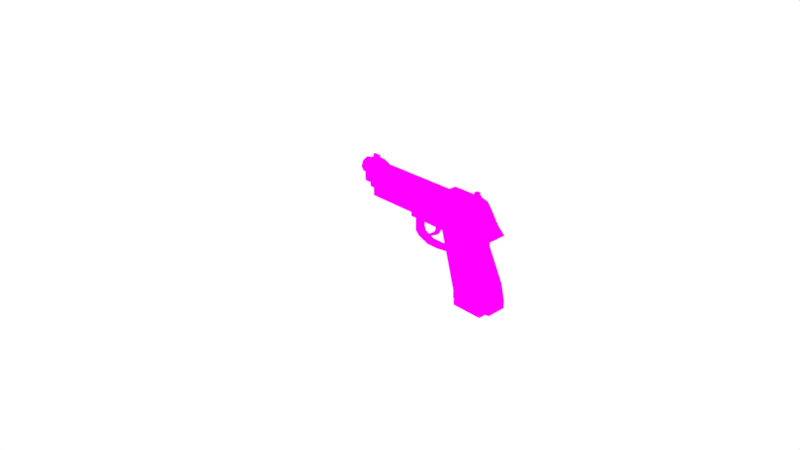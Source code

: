 # Source: Berette92_2.blend  (saved by Blender 2.78.0; exported with 4.5.12 LTS)
import bpy
from mathutils import Matrix  # noqa: F401  (used for matrix-valued properties, if any)

bpy.ops.wm.read_factory_settings(use_empty=True)
scene = bpy.context.scene
scene.name = 'Scene'

# ---- collections
col_collection_1 = bpy.data.collections.new('Collection 1'); scene.collection.children.link(col_collection_1)

# ---- images (referenced by path relative to the original .blend; pixels are not part of the script)
import os
ASSET_DIR = os.environ.get("B2B_ASSET_DIR", "")  # directory of the original .blend (textures are referenced by path, not embedded)
HERE = os.path.dirname(os.path.abspath(__file__))  # packed textures are extracted next to this script under _unpacked/

def load_image(name, relpath, width, height, colorspace="sRGB"):
    """Load a texture the original file referenced (path relative to the .blend, or extracted next to this script)."""
    p = next((c for c in (os.path.join(HERE, relpath), os.path.join(ASSET_DIR, relpath)) if relpath and os.path.exists(c)), "")
    if p:
        img = bpy.data.images.load(p, check_existing=True)
        img.name = name
    else:  # same state as the original file: an image datablock whose file is absent (Cycles renders it pink)
        img = bpy.data.images.new(name, width, height)
        img.source = "FILE"
        img.filepath = "//" + (relpath or name)
    img.colorspace_settings.name = colorspace
    return img
img_beretta92_png = load_image('Beretta92.png', 'Beretta92.png', 1024, 1024, 'sRGB')

# ---- materials (node trees are filled in below, after node groups)
mat_material = bpy.data.materials.new('Material')
mat_material.alpha_threshold = 0.0
mat_material.roughness = 0.5
mat_material.line_color = (0.0, 0.0, 0.0, 1.0)

# ---- material node trees
mat_material.use_nodes = True; mat_material.node_tree.nodes.clear()
_N = mat_material.node_tree.nodes; _L = mat_material.node_tree.links
n0 = _N.new('ShaderNodeOutputMaterial'); n0.name = 'Material Output'; n0.location = (300, 300)
n1 = _N.new('ShaderNodeBsdfDiffuse'); n1.name = 'Diffuse BSDF'; n1.location = (10, 300)
n2 = _N.new('ShaderNodeTexImage'); n2.name = 'Image Texture'; n2.location = (-180, 300)
n2.width = 140
n2.image = img_beretta92_png
n2.interpolation = 'Closest'
_L.new(n1.outputs[0], n0.inputs[0])
_L.new(n2.outputs[0], n1.inputs[0])
n0.is_active_output = True

# ---- world
world_world = bpy.data.worlds.new('World'); scene.world = world_world
world_world.color = (1.0, 1.0, 1.0)
world_world.use_sun_shadow = False
world_world.sun_shadow_jitter_overblur = 0.0
world_world.cycles.sampling_method = 'MANUAL'

# ---- cameras
cam_camera = bpy.data.cameras.new('Camera')
cam_camera.clip_end = 100.0
cam_camera.lens = 35.0
cam_camera.sensor_width = 32.0
cam_camera.sensor_height = 18.0
cam_camera.ortho_scale = 7.314
cam_camera.dof.focus_distance = 0.0

# ---- lights
light_lamp = bpy.data.lights.new('Lamp', 'POINT')
light_lamp.transmission_factor = 0.0
light_lamp.cutoff_distance = 30.0
light_lamp.energy = 100.0
light_lamp.shadow_buffer_clip_start = 1.001
light_lamp.shadow_soft_size = 0.1
light_lamp.shadow_maximum_resolution = 0.006
light_lamp.use_absolute_resolution = True

# ---- meshes
me_cube_004 = bpy.data.meshes.new('Cube.004')
me_cube_004.from_pydata([(-0.005, -0.005, 0.01), (2.887e-08, 0.005, -0.005), (-0.005, 0.005, 0.01), (0.015, -0.005, 0.01), (0.01, -0.005, 0.015), (0.015, 0.005, 0.01), (0.01, 0.005, 0.015), (0.01, 0.005, 4.191e-08), (0.005, 0.005, 0.01), (0.01, -0.005, 4.191e-08), (0.005, -0.005, 0.01), (2.887e-08, -0.005, -0.005), (-0.01, -0.005, 4.936e-08), (-0.005, 0.005, -0.005), (-0.01, 0.005, 4.936e-08), (-0.005, -0.005, -0.005)], [], [(7, 8, 6, 5), (5, 6, 4, 3), (9, 10, 0, 11), (7, 5, 3, 9), (8, 2, 0, 10), (6, 8, 10, 4), (1, 7, 9, 11), (3, 4, 10, 9), (1, 2, 8, 7), (1, 11, 15, 13), (12, 14, 13, 15), (2, 1, 13, 14), (11, 0, 12, 15), (0, 2, 14, 12)])
_uv = me_cube_004.uv_layers.new(name='UVMap')
_uv.uv.foreach_set('vector', [0.4297, 0.075, 0.4272, 0.08, 0.4297, 0.0825, 0.4322, 0.08, 0.5022, 0.08, 0.5022, 0.0825, 0.4972, 0.0825, 0.4972, 0.08, 0.4297, 0.075, 0.4272, 0.08, 0.4222, 0.08, 0.4247, 0.0725, 0.5022, 0.075, 0.5022, 0.08, 0.4972, 0.08, 0.4972, 0.075, 0.4272, 0.5025, 0.4222, 0.5025, 0.4222, 0.4975, 0.4272, 0.4975, 0.4297, 0.5025, 0.4272, 0.5025, 0.4272, 0.4975, 0.4297, 0.4975, 0.4247, 0.5025, 0.4297, 0.5025, 0.4297, 0.4975, 0.4247, 0.4975, 0.4322, 0.08, 0.4297, 0.0825, 0.4272, 0.08, 0.4297, 0.075, 0.4247, 0.0725, 0.4222, 0.08, 0.4272, 0.08, 0.4297, 0.075, 0.4247, 0.5025, 0.4247, 0.4975, 0.4222, 0.4975, 0.4222, 0.5025, 0.4972, 0.075, 0.5022, 0.075, 0.5022, 0.0725, 0.4972, 0.0725, 0.4222, 0.08, 0.4247, 0.0725, 0.4222, 0.0725, 0.4197, 0.075, 0.4247, 0.0725, 0.4222, 0.08, 0.4197, 0.075, 0.4222, 0.0725, 0.4972, 0.08, 0.5022, 0.08, 0.5022, 0.075, 0.4972, 0.075])
me_cube_004.materials.append(mat_material)
me_cube_004.use_remesh_preserve_volume = False
me_cube_004.use_remesh_preserve_attributes = False
me_cube_004.use_mirror_vertex_groups = False
me_cube_004.update()
me_cube_002 = bpy.data.meshes.new('Cube.002')
me_cube_002.from_pydata([(-0.01, -0.01125, -0.06), (-0.01, -0.01125, -0.05), (-0.01, 0.01125, -0.06), (-0.01, 0.01125, -0.05), (0.03, -0.01125, -0.06), (0.03, -0.01125, -0.05), (0.03, 0.01125, -0.06), (0.03, 0.01125, -0.05), (2.235e-08, -0.01, -0.05), (2.235e-08, 0.01, -0.05), (0.005, 0.01, -0.05), (0.03, -0.01, -0.05), (4.843e-08, -0.01, 0.055), (0.03, 0.01, -0.05), (4.843e-08, 0.01, 0.055), (-0.007143, 0.01, 0.045), (-0.01, -0.01, 0.055), (0.02, -0.01, -0.05), (-0.01, 0.01, 0.055), (0.02, 0.01, -0.05), (0.002857, -0.01, 0.045), (0.002857, 0.01, 0.045), (-0.02714, 0.01, 0.045), (-0.02714, -0.01, 0.045), (-0.007143, -0.01, 0.045), (-0.02214, -0.01, 0.045), (-0.02214, 0.01, 0.045), (0.005, -0.01, -0.05), (2.235e-08, 0.005, -0.05), (2.235e-08, -0.005, -0.05), (0.002857, 0.005, 0.045), (0.002857, -0.005, 0.045), (0.03, -0.005, -0.05), (0.03, 0.005, -0.05), (4.843e-08, 0.005, 0.055), (4.843e-08, -0.005, 0.055), (-0.02714, -0.005, 0.045), (-0.02714, 0.005, 0.045), (-0.002143, -0.005, 0.045), (-0.002143, 0.005, 0.045), (0.02, 0.005, -0.05), (0.02, -0.005, -0.05), (0.005, 0.005, -0.05), (0.005, -0.005, -0.05), (-0.02214, -0.005, 0.045), (-0.02214, 0.005, 0.045), (-0.007143, 0.005, 0.045), (-0.007143, -0.005, 0.045), (-0.005, 0.01, 0.055), (0.025, -0.01, -0.05), (0.025, 0.01, -0.05), (-0.002143, 0.01, 0.045), (-0.002143, -0.01, 0.045), (-0.005, -0.01, 0.055), (-0.005, 0.005, 0.055), (-0.005, -0.005, 0.055), (0.025, 0.005, -0.05), (0.025, -0.005, -0.05), (-0.01, -0.005, 0.055), (-0.01, 0.005, 0.055)], [], [(3, 2, 0, 1), (2, 3, 7, 6), (4, 5, 1, 0), (7, 5, 4, 6), (6, 4, 0, 2), (31, 35, 12, 20), (53, 16, 24, 52), (3, 1, 5, 7), (31, 20, 11, 32), (25, 23, 8, 27), (51, 21, 13, 50), (52, 24, 17, 49), (21, 14, 34, 30), (28, 37, 22, 9), (24, 25, 27, 17), (13, 21, 30, 33), (26, 15, 19, 10), (47, 44, 25, 24), (45, 42, 40, 46), (15, 18, 48, 51), (30, 31, 32, 33), (11, 20, 52, 49), (34, 54, 55, 35), (23, 36, 29, 8), (34, 35, 31, 30), (36, 37, 28, 29), (36, 44, 45, 37), (22, 37, 45, 26), (25, 44, 36, 23), (45, 44, 43, 42), (14, 48, 54, 34), (54, 39, 38, 55), (20, 12, 53, 52), (19, 15, 51, 50), (35, 55, 53, 12), (26, 45, 46, 15), (58, 55, 38, 47), (59, 46, 39, 54), (16, 53, 55, 58), (15, 46, 59, 18), (18, 59, 54, 48), (51, 48, 14, 21), (9, 22, 26, 10), (58, 47, 24, 16), (56, 39, 46, 40), (41, 43, 44, 47), (57, 41, 47, 38), (38, 39, 56, 57)])
_uv = me_cube_002.uv_layers.new(name='UVMap')
_uv.uv.foreach_set('vector', [0.5915, 0.8903, 0.5915, 0.8803, 0.569, 0.8803, 0.569, 0.8903, 0.2702, 0.8803, 0.2702, 0.8903, 0.3102, 0.8903, 0.3102, 0.8803, 0.3102, 0.8803, 0.3102, 0.8903, 0.2702, 0.8903, 0.2702, 0.8803, 0.5915, 0.8903, 0.569, 0.8903, 0.569, 0.8803, 0.5915, 0.8803, 0.3102, 0.3516, 0.3102, 0.3291, 0.2702, 0.3291, 0.2702, 0.3516, 0.5752, 0.9853, 0.5752, 0.9953, 0.5702, 0.9953, 0.5702, 0.9853, 0.2752, 0.9953, 0.2702, 0.9953, 0.2731, 0.9853, 0.2781, 0.9853, 0.2702, 0.3516, 0.2702, 0.3291, 0.3102, 0.3291, 0.3102, 0.3516, 0.5752, 0.9853, 0.5702, 0.9853, 0.5702, 0.8903, 0.5752, 0.8903, 0.2581, 0.9853, 0.2531, 0.9853, 0.2802, 0.8903, 0.2852, 0.8903, 0.2781, 0.9853, 0.2831, 0.9853, 0.3102, 0.8903, 0.3052, 0.8903, 0.2781, 0.9853, 0.2731, 0.9853, 0.3002, 0.8903, 0.3052, 0.8903, 0.5902, 0.9853, 0.5902, 0.9953, 0.5852, 0.9953, 0.5852, 0.9853, 0.5852, 0.8903, 0.5852, 0.9853, 0.5902, 0.9853, 0.5902, 0.8903, 0.2731, 0.9853, 0.2581, 0.9853, 0.2852, 0.8903, 0.3002, 0.8903, 0.5902, 0.8903, 0.5902, 0.9853, 0.5852, 0.9853, 0.5852, 0.8903, 0.2581, 0.9853, 0.2731, 0.9853, 0.3002, 0.8903, 0.2852, 0.8903, 0.2731, 0.3353, 0.2581, 0.3353, 0.2581, 0.3303, 0.2731, 0.3303, 0.2581, 0.9853, 0.2852, 0.8903, 0.3002, 0.8903, 0.2731, 0.9853, 0.2731, 0.9853, 0.2702, 0.9953, 0.2752, 0.9953, 0.2781, 0.9853, 0.5852, 0.9853, 0.5752, 0.9853, 0.5752, 0.8903, 0.5852, 0.8903, 0.3102, 0.8903, 0.2831, 0.9853, 0.2781, 0.9853, 0.3052, 0.8903, 0.2802, 0.3453, 0.2752, 0.3453, 0.2752, 0.3353, 0.2802, 0.3353, 0.5702, 0.9853, 0.5752, 0.9853, 0.5752, 0.8903, 0.5702, 0.8903, 0.5852, 0.9953, 0.5752, 0.9953, 0.5752, 0.9853, 0.5852, 0.9853, 0.5752, 0.9853, 0.5852, 0.9853, 0.5852, 0.8903, 0.5752, 0.8903, 0.2531, 0.3353, 0.2581, 0.3353, 0.2581, 0.3453, 0.2531, 0.3453, 0.2531, 0.3503, 0.2531, 0.3453, 0.2581, 0.3453, 0.2581, 0.3503, 0.2581, 0.3303, 0.2581, 0.3353, 0.2531, 0.3353, 0.2531, 0.3303, 0.5852, 0.9853, 0.5752, 0.9853, 0.5752, 0.8903, 0.5852, 0.8903, 0.2802, 0.3503, 0.2752, 0.3503, 0.2752, 0.3453, 0.2802, 0.3453, 0.5852, 0.9953, 0.5852, 0.9853, 0.5752, 0.9853, 0.5752, 0.9953, 0.2831, 0.9853, 0.2802, 0.9953, 0.2752, 0.9953, 0.2781, 0.9853, 0.3002, 0.8903, 0.2731, 0.9853, 0.2781, 0.9853, 0.3052, 0.8903, 0.2802, 0.3353, 0.2752, 0.3353, 0.2752, 0.3303, 0.2802, 0.3303, 0.2581, 0.3503, 0.2581, 0.3453, 0.2731, 0.3453, 0.2731, 0.3503, 0.2702, 0.9953, 0.2752, 0.9953, 0.2781, 0.9853, 0.2731, 0.9853, 0.2702, 0.9953, 0.2731, 0.9853, 0.2781, 0.9853, 0.2752, 0.9953, 0.2702, 0.3303, 0.2752, 0.3303, 0.2752, 0.3353, 0.2702, 0.3353, 0.5902, 0.9853, 0.5852, 0.9853, 0.5852, 0.9953, 0.5902, 0.9953, 0.2702, 0.3503, 0.2702, 0.3453, 0.2752, 0.3453, 0.2752, 0.3503, 0.2781, 0.9853, 0.2752, 0.9953, 0.2802, 0.9953, 0.2831, 0.9853, 0.2802, 0.8903, 0.2531, 0.9853, 0.2581, 0.9853, 0.2852, 0.8903, 0.5752, 0.9953, 0.5752, 0.9853, 0.5702, 0.9853, 0.5702, 0.9953, 0.3052, 0.8903, 0.2781, 0.9853, 0.2731, 0.9853, 0.3002, 0.8903, 0.3002, 0.8903, 0.2852, 0.8903, 0.2581, 0.9853, 0.2731, 0.9853, 0.3052, 0.8903, 0.3002, 0.8903, 0.2731, 0.9853, 0.2781, 0.9853, 0.5752, 0.9853, 0.5852, 0.9853, 0.5852, 0.8903, 0.5752, 0.8903])
me_cube_002.materials.append(mat_material)
me_cube_002.use_remesh_preserve_volume = False
me_cube_002.use_remesh_preserve_attributes = False
me_cube_002.use_mirror_vertex_groups = False
me_cube_002.update()
me_cube_001 = bpy.data.meshes.new('Cube.001')
me_cube_001.from_pydata([(-0.11, 0.0125, -0.01), (-0.11, 0.005, 0.0175), (-0.09, 0.0125, -0.01), (-0.09, -0.0125, -0.01), (-0.095, 0.005, 0.0175), (0.07, 0.0125, 0.005), (-0.11, -0.0125, 0.005), (-0.11, 0.0125, 0.005), (-0.09, 0.0125, 0.005), (1.024e-07, 0.0125, 0.005), (-0.1075, -0.0025, 0.0175), (-0.1075, -0.00125, 0.0225), (-0.1075, 0.0025, 0.0175), (-0.1075, 0.00125, 0.0225), (-0.0975, -0.0025, 0.0175), (-0.0975, -0.00125, 0.0225), (-0.0975, 0.0025, 0.0175), (-0.0975, 0.00125, 0.0225), (0.0575, 0.0075, 0.02), (0.0575, -0.0075, 0.02), (0.0525, 0.0075, 0.02), (0.0525, -0.0075, 0.02), (0.02, 0.0125, 0.005), (0.06, 0.005, 0.01), (1.024e-07, 0.0125, -0.01), (0.06, -0.005, 0.01), (0.06, -0.005, -0.01), (0.06, 0.005, -0.01), (1.304e-08, -0.0125, -0.01), (0.07, -0.005, 0.005), (0.06, -0.005, 0.0175), (0.06, -0.0125, -0.01), (0.07, 0.005, 0.005), (0.06, 0.005, 0.0175), (0.06, 0.0125, -0.01), (0.06, 0.0125, 0.005), (0.02, -0.0125, -0.01), (0.08, 0.0125, -0.01), (0.02, 0.0125, -0.01), (0.08, 0.005, -0.01), (0.08, -0.005, -0.01), (0.02, -0.0075, -0.01), (0.04, -0.0075, 0.01), (0.02, 0.0075, -0.01), (0.04, 0.0075, 0.01), (-0.11, -0.0125, 0.01), (-0.11, 0.0125, 0.01), (-0.095, 0.0125, 0.01), (0.02, -0.0075, 0.0175), (0.06, 0.0075, 0.0175), (0.02, 0.0075, 0.0175), (0.02, 0.0125, 0.0125), (0.06, 0.0125, 0.0125), (0.012, -0.0125, 0.0125), (0.012, 0.0125, 0.0125), (0.064, 0.0125, 0.0125), (0.0575, 0.0025, 0.02), (0.0575, -0.0025, 0.02), (0.0525, -0.0025, 0.02), (0.0525, 0.0025, 0.02), (0.0575, 0.0075, 0.0225), (0.0575, -0.0075, 0.0225), (0.0525, 0.0075, 0.0225), (0.0525, -0.0075, 0.0225), (0.0575, 0.0025, 0.0225), (0.0575, -0.0025, 0.0225), (0.0525, -0.0025, 0.0225), (0.0525, 0.0025, 0.0225), (0.064, -0.005, 0.0125), (0.064, 0.005, 0.0125), (0.05, 0.0075, 0.0175), (0.05, -0.0075, 0.0175), (0.05, -0.0025, 0.0175), (0.05, 0.0025, 0.0175), (0.06, 0.0075, 0.0175), (0.06, -0.0075, 0.0175), (0.06, 0.0025, 0.0175), (0.06, -0.0025, 0.0175), (-0.1075, -0.00125, 0.02), (-0.1075, 0.00125, 0.02), (-0.0975, 0.00125, 0.02), (-0.0975, -0.00125, 0.02), (-0.11, -0.0125, -0.01), (0.06, -0.0125, 0.0125), (-0.11, -0.005, 0.0175), (-0.09, -0.0125, -0.01), (-0.095, -0.005, 0.0175), (0.07, -0.0125, 0.005), (-0.09, -0.0125, 0.005), (1.304e-08, -0.0125, 0.005), (0.02, -0.0125, 0.005), (0.08, -0.0125, -0.01), (1.304e-08, -0.0125, -0.01), (0.06, -0.0125, -0.01), (0.02, -0.0125, -0.01), (0.06, -0.0125, 0.005), (-0.095, -0.0125, 0.01), (0.02, -0.0125, 0.0125), (0.06, -0.0075, 0.0175), (0.064, -0.0125, 0.0125)], [], [(26, 40, 91, 31), (7, 0, 82, 6), (8, 2, 0, 7), (9, 24, 2, 8), (55, 52, 49), (1, 84, 86, 4), (47, 8, 7, 46), (46, 7, 6, 45), (40, 29, 87, 91), (54, 50, 51), (9, 54, 51, 22), (22, 38, 24, 9), (78, 11, 13, 79), (79, 13, 17, 80), (80, 17, 15, 81), (81, 15, 11, 78), (17, 13, 11, 15), (70, 20, 18, 74), (75, 19, 21, 71), (56, 57, 77, 76), (35, 34, 38, 22), (50, 49, 52, 51), (52, 35, 22, 51), (28, 24, 38, 36), (47, 4, 86, 96), (27, 23, 44, 43), (89, 9, 8, 88), (3, 82, 0, 2), (27, 43, 38, 34), (39, 32, 23, 27), (55, 5, 35, 52), (5, 37, 34, 35), (28, 3, 2, 24), (23, 69, 68, 25), (37, 5, 32, 39), (26, 25, 29, 40), (34, 37, 39, 27), (26, 31, 36, 41), (42, 41, 43, 44), (25, 26, 41, 42), (23, 25, 42, 44), (8, 47, 96, 88), (1, 46, 45, 84), (4, 47, 46, 1), (54, 53, 48, 50), (54, 9, 89, 53), (48, 98, 30), (50, 33, 49), (50, 48, 30, 33), (59, 20, 70, 73), (21, 58, 72, 71), (56, 59, 58, 57), (57, 19, 75, 77), (18, 56, 76, 74), (58, 59, 73, 72), (59, 56, 64, 67), (20, 59, 67, 62), (58, 21, 63, 66), (19, 57, 65, 61), (56, 18, 60, 64), (57, 58, 66, 65), (21, 19, 61, 63), (18, 20, 62, 60), (61, 65, 66, 63), (60, 62, 67, 64), (5, 55, 69, 32), (29, 68, 99, 87), (29, 25, 68), (99, 68, 30, 98), (55, 49, 33, 69), (30, 68, 69, 33), (32, 69, 23), (14, 81, 78, 10), (16, 80, 81, 14), (12, 79, 80, 16), (10, 78, 79, 12), (96, 86, 84, 45), (92, 89, 88, 85), (85, 88, 6, 82), (94, 90, 89, 92), (97, 83, 98, 48), (93, 95, 90, 94), (91, 87, 95, 93), (98, 83, 99), (99, 83, 95, 87), (88, 96, 45, 6), (95, 83, 97, 90), (48, 53, 97), (89, 90, 97, 53)])
_uv = me_cube_001.uv_layers.new(name='UVMap')
_uv.uv.foreach_set('vector', [-0.01562, 0.695, 0.004375, 0.695, 0.004375, 0.6875, -0.01562, 0.6875, 0.7369, -0.095, 0.7369, -0.11, 0.7119, -0.11, 0.7119, -0.095, -0.1656, -0.095, -0.1656, -0.11, -0.1856, -0.11, -0.1856, -0.095, -0.07562, -0.095, -0.07562, -0.11, -0.1656, -0.11, -0.1656, -0.095, -0.01162, 0.7125, -0.01562, 0.7125, -0.01562, 0.7075, -0.1856, 0.705, -0.1856, 0.695, -0.1706, 0.695, -0.1706, 0.705, -0.1706, -0.09, -0.1656, -0.095, -0.1856, -0.095, -0.1856, -0.09, 0.7369, -0.09, 0.7369, -0.095, 0.7119, -0.095, 0.7119, -0.09, 0.7194, -0.11, 0.7194, -0.095, 0.7119, -0.095, 0.7119, -0.11, -0.06362, 0.7125, -0.05562, 0.7075, -0.05562, 0.7125, -0.07562, -0.095, -0.06362, -0.0875, -0.05562, -0.0875, -0.05562, -0.095, -0.05562, -0.095, -0.05562, -0.11, -0.07562, -0.11, -0.07562, -0.095, 0.7231, -0.08, 0.7231, -0.0775, 0.7256, -0.0775, 0.7256, -0.08, -0.1831, -0.08, -0.1831, -0.0775, -0.1731, -0.0775, -0.1731, -0.08, 0.7256, -0.08, 0.7256, -0.0775, 0.7231, -0.0775, 0.7231, -0.08, -0.1731, -0.08, -0.1731, -0.0775, -0.1831, -0.0775, -0.1831, -0.08, -0.1731, 0.7013, -0.1831, 0.7013, -0.1831, 0.6987, -0.1731, 0.6987, -0.02563, -0.0825, -0.02312, -0.08, -0.01812, -0.08, -0.01563, -0.0825, -0.01563, -0.0825, -0.01812, -0.08, -0.02312, -0.08, -0.02563, -0.0825, 0.7269, -0.08, 0.7219, -0.08, 0.7219, -0.0825, 0.7269, -0.0825, -0.01562, -0.095, -0.01562, -0.11, -0.05562, -0.11, -0.05562, -0.095, -0.05562, 0.7075, -0.01562, 0.7075, -0.01562, 0.7125, -0.05562, 0.7125, -0.01562, -0.0875, -0.01562, -0.095, -0.05562, -0.095, -0.05562, -0.0875, -0.07563, 0.6875, -0.07562, 0.7125, -0.05562, 0.7125, -0.05562, 0.6875, 0.7369, -0.09, 0.7294, -0.0825, 0.7194, -0.0825, 0.7119, -0.09, -0.01562, -0.11, -0.01562, -0.09, -0.03562, -0.09, -0.05562, -0.11, -0.07563, 0.6875, -0.07562, 0.7125, -0.1656, 0.7125, -0.1656, 0.6875, -0.1656, 0.6875, -0.1856, 0.6875, -0.1856, 0.7125, -0.1656, 0.7125, -0.01562, 0.705, -0.05562, 0.7075, -0.05562, 0.7125, -0.01562, 0.7125, 0.004375, -0.11, -0.005625, -0.095, -0.01562, -0.09, -0.01562, -0.11, -0.01162, -0.0875, -0.005625, -0.095, -0.01562, -0.095, -0.01562, -0.0875, -0.005625, -0.095, 0.004375, -0.11, -0.01562, -0.11, -0.01562, -0.095, -0.07563, 0.6875, -0.1656, 0.6875, -0.1656, 0.7125, -0.07562, 0.7125, -0.01562, 0.705, -0.01163, 0.705, -0.01163, 0.695, -0.01562, 0.695, 0.7369, -0.11, 0.7369, -0.095, 0.7294, -0.095, 0.7294, -0.11, -0.01562, -0.11, -0.01562, -0.09, -0.005625, -0.095, 0.004375, -0.11, -0.01562, 0.7125, 0.004375, 0.7125, 0.004375, 0.705, -0.01562, 0.705, -0.01562, 0.695, -0.01562, 0.6875, -0.05562, 0.6875, -0.05562, 0.6925, 0.7169, -0.09, 0.7169, -0.11, 0.7319, -0.11, 0.7319, -0.09, -0.01562, -0.09, -0.01562, -0.11, -0.05562, -0.11, -0.03562, -0.09, -0.01562, 0.705, -0.01562, 0.695, -0.03562, 0.6925, -0.03562, 0.7075, -0.1656, 0.7125, -0.1706, 0.7125, -0.1706, 0.6875, -0.1656, 0.6875, 0.7294, -0.0825, 0.7369, -0.09, 0.7119, -0.09, 0.7194, -0.0825, -0.1706, 0.705, -0.1706, 0.7125, -0.1856, 0.7125, -0.1856, 0.705, -0.06362, 0.7125, -0.06363, 0.6875, -0.05563, 0.6925, -0.05562, 0.7075, -0.06362, 0.7125, -0.07562, 0.7125, -0.07563, 0.6875, -0.06363, 0.6875, -0.05563, 0.6925, -0.01563, 0.6925, -0.01562, 0.695, -0.05562, 0.7075, -0.01562, 0.705, -0.01562, 0.7075, -0.05562, 0.7075, -0.05563, 0.6925, -0.01562, 0.695, -0.01562, 0.705, 0.7269, -0.08, 0.7319, -0.08, 0.7319, -0.0825, 0.7269, -0.0825, 0.7169, -0.08, 0.7219, -0.08, 0.7219, -0.0825, 0.7169, -0.0825, -0.01812, 0.7025, -0.02312, 0.7025, -0.02312, 0.6975, -0.01812, 0.6975, 0.7219, -0.08, 0.7169, -0.08, 0.7169, -0.0825, 0.7219, -0.0825, 0.7319, -0.08, 0.7269, -0.08, 0.7269, -0.0825, 0.7319, -0.0825, 0.7219, -0.08, 0.7269, -0.08, 0.7269, -0.0825, 0.7219, -0.0825, -0.02312, -0.08, -0.01812, -0.08, -0.01812, -0.0775, -0.02312, -0.0775, 0.7319, -0.08, 0.7269, -0.08, 0.7269, -0.0775, 0.7319, -0.0775, 0.7219, -0.08, 0.7169, -0.08, 0.7169, -0.0775, 0.7219, -0.0775, 0.7169, -0.08, 0.7219, -0.08, 0.7219, -0.0775, 0.7169, -0.0775, 0.7269, -0.08, 0.7319, -0.08, 0.7319, -0.0775, 0.7269, -0.0775, -0.01812, -0.08, -0.02312, -0.08, -0.02312, -0.0775, -0.01812, -0.0775, -0.02312, -0.08, -0.01812, -0.08, -0.01812, -0.0775, -0.02312, -0.0775, -0.01812, -0.08, -0.02312, -0.08, -0.02312, -0.0775, -0.01812, -0.0775, -0.01812, 0.6925, -0.01812, 0.6975, -0.02312, 0.6975, -0.02312, 0.6925, -0.01812, 0.7075, -0.02312, 0.7075, -0.02312, 0.7025, -0.01812, 0.7025, 0.7369, -0.095, 0.7369, -0.0875, 0.7294, -0.0875, 0.7294, -0.095, 0.7194, -0.095, 0.7194, -0.0875, 0.7119, -0.0875, 0.7119, -0.095, -0.005625, -0.095, -0.01562, -0.09, -0.01163, -0.0875, 0.7119, -0.0875, 0.7194, -0.0875, 0.7194, -0.0825, 0.7169, -0.0825, 0.7369, -0.0875, 0.7319, -0.0825, 0.7294, -0.0825, 0.7294, -0.0875, 0.7194, -0.0825, 0.7194, -0.0875, 0.7294, -0.0875, 0.7294, -0.0825, -0.005625, -0.095, -0.01163, -0.0875, -0.01562, -0.09, -0.1731, -0.0825, -0.1731, -0.08, -0.1831, -0.08, -0.1831, -0.0825, 0.7269, -0.0825, 0.7256, -0.08, 0.7231, -0.08, 0.7219, -0.0825, -0.1831, -0.0825, -0.1831, -0.08, -0.1731, -0.08, -0.1731, -0.0825, 0.7219, -0.0825, 0.7231, -0.08, 0.7256, -0.08, 0.7269, -0.0825, 0.02937, 0.4125, 0.02937, 0.42, 0.01438, 0.42, 0.01438, 0.4125, 0.1244, 0.39, 0.1244, 0.405, 0.03438, 0.405, 0.03438, 0.39, 0.03438, 0.39, 0.03438, 0.405, 0.01438, 0.405, 0.01438, 0.39, 0.1444, 0.39, 0.1444, 0.405, 0.1244, 0.405, 0.1244, 0.39, 0.1444, 0.4125, 0.1844, 0.4125, 0.1844, 0.4175, 0.1444, 0.4175, 0.1844, 0.39, 0.1844, 0.405, 0.1444, 0.405, 0.1444, 0.39, 0.2044, 0.39, 0.1944, 0.405, 0.1844, 0.405, 0.1844, 0.39, 0.1844, 0.4175, 0.1844, 0.4125, 0.1884, 0.4125, 0.1884, 0.4125, 0.1844, 0.4125, 0.1844, 0.405, 0.1944, 0.405, 0.03438, 0.405, 0.02937, 0.41, 0.01438, 0.41, 0.01438, 0.405, 0.1844, 0.405, 0.1844, 0.4125, 0.1444, 0.4125, 0.1444, 0.405, 0.1444, 0.4175, 0.1364, 0.4125, 0.1444, 0.4125, 0.1244, 0.405, 0.1444, 0.405, 0.1444, 0.4125, 0.1364, 0.4125])
me_cube_001.materials.append(mat_material)
me_cube_001.use_remesh_preserve_volume = False
me_cube_001.use_remesh_preserve_attributes = False
me_cube_001.use_mirror_vertex_groups = False
me_cube_001.update()
me_cube = bpy.data.meshes.new('Cube')
me_cube.from_pydata([(0.05, -0.00125, -0.095), (0.05, -0.00125, -0.09), (0.05, 0.00125, -0.095), (0.05, 0.00125, -0.09), (0.06, -0.00125, -0.095), (0.06, -0.00125, -0.09), (0.06, 0.00125, -0.095), (0.06, 0.00125, -0.09), (-0.125, -0.0125, -0.005), (-0.125, 0.0125, -0.005), (-0.06, -0.005, -0.031), (-0.06, -0.005, -0.01), (-0.06, 0.005, -0.031), (-0.06, 0.005, -0.01), (-0.055, -0.005, -0.026), (-0.045, -0.005, -0.01), (-0.055, 0.005, -0.026), (-0.045, 0.005, -0.01), (-0.06, -0.0125, -0.005), (-0.06, 0.0125, -0.005), (-0.01, -0.0125, -0.01), (-0.06, -0.0125, -0.01), (-0.06, 0.0125, -0.01), (-0.06, -0.005, -0.015), (-0.06, 0.005, -0.015), (-0.055, 0.005, -0.015), (-0.055, -0.005, -0.015), (-0.055, -0.005, -0.036), (-0.055, 0.005, -0.036), (-0.053, -0.005, -0.032), (-0.053, 0.005, -0.032), (-0.01, -0.005, -0.04), (-0.01, 0.005, -0.04), (-0.012, -0.005, -0.035), (-0.012, 0.005, -0.035), (3.446e-08, -0.005, -0.04), (3.446e-08, 0.005, -0.04), (-0.005, -0.005, -0.025), (-0.005, 0.005, -0.025), (-0.04, -0.005, -0.042), (-0.04, -0.005, -0.038), (-0.04, 0.005, -0.038), (-0.04, 0.005, -0.042), (-0.025, -0.005, -0.042), (-0.025, 0.005, -0.038), (-0.025, -0.005, -0.038), (-0.025, 0.005, -0.042), (-0.033, -0.0025, -0.025), (-0.033, 0.0025, -0.025), (-0.029, 0.0025, -0.027), (-0.029, -0.0025, -0.027), (-0.041, -0.0025, -0.033), (-0.041, 0.0025, -0.033), (-0.041, -0.0025, -0.03), (-0.041, 0.0025, -0.03), (-0.02, -0.0025, -0.01), (-0.02, 0.0025, -0.01), (-0.03, -0.0025, -0.01), (-0.03, 0.0025, -0.01), (-0.03, -0.0025, -0.015), (-0.03, 0.0025, -0.015), (-0.025, 0.0025, -0.015), (-0.025, -0.0025, -0.015), (-0.03, 0.0025, -0.02), (-0.03, -0.0025, -0.02), (-0.025, 0.0025, -0.02), (-0.025, -0.0025, -0.02), (-0.125, -0.0125, 0.01), (-0.125, 0.0125, 0.01), (-0.06, 0.0125, 0.01), (-0.06, -0.0125, 0.01), (-0.14, -0.003536, 0.006036), (0.01, -0.003536, 0.006036), (-0.14, -8.382e-09, 0.0075), (0.01, -1.211e-08, 0.0075), (-0.14, 0.003536, 0.006036), (0.01, 0.003536, 0.006036), (-0.14, 0.005, 0.0025), (0.01, 0.005, 0.0025), (0.01, -0.005, 0.0025), (-0.14, -0.005, 0.0025), (0.01, -0.003536, -0.001036), (-0.14, -0.003536, -0.001036), (0.01, -8.382e-09, -0.0025), (-0.14, -4.657e-09, -0.0025), (0.01, 0.003536, -0.001036), (-0.14, 0.003536, -0.001036), (0.06, 0.0125, 2.701e-08), (0.06, -0.0125, 2.701e-08), (-0.01, 0.0125, 0.01), (0.04, 0.0125, -0.01), (0.04, -0.0125, -0.01), (0.065, 0.0125, -0.08), (0.065, -0.0125, -0.08), (0.01, 0.0125, -0.08), (0.01, -0.0125, -0.08), (0.03091, 0.015, -0.01), (0.05, 0.0125, 0.01), (-0.01, -0.0125, 0.01), (0.065, 0.0125, -0.09), (0.065, -0.0125, -0.09), (0.01, 0.0125, -0.09), (0.01, -0.0125, -0.09), (0.05, -0.0125, 0.01), (0.06, -0.0125, -0.06), (0.06, 0.0125, -0.06), (0.04, -0.0125, -0.02), (0.04, 0.0125, -0.02), (-0.01, 0.0125, -0.01), (-0.000909, 0.015, -0.01), (0.055, 0.015, -0.08), (0.02, 0.015, -0.08), (0.03091, -0.015, -0.01), (-0.0009091, -0.015, -0.01), (0.055, -0.015, -0.08), (0.02, -0.015, -0.08), (0.055, 0.015, -0.09), (0.02, 0.015, -0.09), (0.055, -0.015, -0.09), (0.02, -0.015, -0.09), (3.446e-08, -0.0125, 2.701e-08), (0.035, -0.0125, 2.701e-08), (0.01909, -0.015, -0.07636), (0.05091, -0.015, -0.06364), (0.05091, 0.015, -0.06364), (0.01909, 0.015, -0.07636), (0.03091, 0.015, -0.01818), (-0.000909, 0.015, -0.01182), (-0.0009091, -0.015, -0.01182), (0.03091, -0.015, -0.01818), (0.045, -0.0125, 2.701e-08), (-0.01, -0.0125, 2.701e-08), (7.916e-08, 0.015, 2.701e-08), (0.035, 0.015, 2.701e-08), (0.035, -0.015, 2.701e-08), (3.446e-08, -0.015, 2.701e-08), (4.936e-08, -0.0125, 0.01), (9.406e-08, 0.0125, 0.01), (0.035, -0.0125, 0.01), (0.035, 0.0125, 0.01), (3.446e-08, 0.0125, 2.701e-08), (0.035, 0.0125, 2.701e-08), (0.045, 0.0125, 2.701e-08), (-0.01, 0.0125, 2.701e-08), (0.025, -0.005, 0.03), (0.025, 0.005, 0.03), (0.025, -0.005, 0.01), (0.025, 0.005, 0.01), (0.02, 0.01, 0.025), (-0.15, 0.01, 0.025), (0.02, 0.007071, 0.03207), (-0.15, 0.007071, 0.03207), (0.02, -1.583e-08, 0.035), (-0.15, -1.211e-08, 0.035), (0.02, -0.007071, 0.03207), (-0.15, -0.007071, 0.03207), (0.02, -0.01, 0.025), (-0.15, -0.01, 0.025), (0.02, -0.007071, 0.01793), (-0.15, -0.007071, 0.01793), (0.02, -1.211e-08, 0.015), (-0.15, -8.382e-09, 0.015), (0.02, 0.007071, 0.01793), (-0.15, 0.007071, 0.01793)], [], [(2, 3, 7, 6), (6, 7, 5, 4), (4, 5, 1, 0), (2, 6, 4, 0), (19, 18, 8, 9), (69, 19, 9, 68), (23, 11, 13, 24), (24, 13, 17, 25), (25, 17, 15, 26), (26, 15, 11, 23), (14, 10, 27, 29), (108, 20, 21, 22), (18, 19, 22, 21), (14, 26, 23, 10), (16, 25, 26, 14), (12, 24, 25, 16), (10, 23, 24, 12), (45, 43, 31, 33), (12, 16, 30, 28), (10, 12, 28, 27), (16, 14, 29, 30), (32, 34, 38, 36), (46, 44, 34, 32), (44, 45, 33, 34), (43, 46, 32, 31), (34, 33, 37, 38), (31, 32, 36, 35), (33, 31, 35, 37), (27, 28, 42, 39), (30, 29, 40, 41), (28, 30, 41, 42), (29, 27, 39, 40), (39, 42, 46, 43), (41, 40, 45, 44), (42, 41, 44, 46), (40, 39, 43, 45), (65, 49, 48, 63), (55, 62, 61, 56), (57, 59, 62, 55), (58, 60, 59, 57), (62, 66, 65, 61), (49, 52, 54, 48), (56, 61, 60, 58), (50, 51, 52, 49), (52, 51, 53, 54), (66, 50, 49, 65), (47, 53, 51, 50), (63, 48, 47, 64), (64, 47, 50, 66), (60, 63, 64, 59), (59, 64, 66, 62), (48, 54, 53, 47), (61, 65, 63, 60), (8, 67, 68, 9), (18, 70, 67, 8), (68, 67, 70, 69), (72, 71, 80, 79), (78, 77, 75, 76), (74, 73, 71, 72), (79, 80, 82, 81), (76, 75, 73, 74), (81, 82, 84, 83), (75, 77, 86, 84, 82, 80, 71, 73), (83, 84, 86, 85), (85, 86, 77, 78), (130, 134, 112, 91), (103, 130, 91, 88), (87, 97, 103, 88), (88, 91, 90, 87), (95, 94, 101, 102), (105, 104, 93, 92), (90, 91, 106, 107), (90, 142, 97, 87), (143, 132, 109, 108), (92, 93, 100, 99), (117, 119, 102, 101), (93, 114, 118, 100), (94, 111, 117, 101), (131, 135, 120), (107, 106, 104, 105), (20, 108, 94, 95), (106, 129, 123, 104), (126, 107, 105, 124), (123, 114, 93, 104), (110, 124, 105, 92), (108, 109, 127), (96, 90, 107, 126), (112, 113, 128, 129), (94, 125, 111), (109, 96, 126, 127), (95, 115, 122), (111, 125, 124, 110), (108, 127, 125, 94), (122, 115, 114, 123), (128, 20, 95, 122), (127, 126, 124, 125), (135, 134, 121, 120), (129, 128, 122, 123), (110, 92, 99, 116), (136, 137, 89, 98), (115, 95, 102, 119), (111, 110, 116, 117), (99, 100, 118, 116), (114, 115, 119, 118), (133, 142, 90, 96), (116, 118, 119, 117), (135, 131, 20, 113), (132, 133, 96, 109), (113, 20, 128), (134, 135, 113, 112), (91, 112, 129, 106), (121, 134, 130), (138, 139, 137, 136), (131, 120, 136, 98), (103, 97, 139, 138), (103, 138, 121, 130), (120, 121, 138, 136), (143, 89, 137, 140), (139, 141, 140, 137), (97, 142, 141, 139), (142, 133, 141), (133, 132, 140, 141), (140, 132, 143), (146, 147, 145, 144), (20, 131, 18, 21), (19, 143, 108, 22), (69, 89, 143, 19), (18, 131, 98, 70), (70, 98, 89, 69), (148, 149, 151, 150), (150, 151, 153, 152), (152, 153, 155, 154), (154, 155, 157, 156), (156, 157, 159, 158), (158, 159, 161, 160), (151, 149, 163, 161, 159, 157, 155, 153), (160, 161, 163, 162), (162, 163, 149, 148)])
_uv = me_cube.uv_layers.new(name='UVMap')
_uv.uv.foreach_set('vector', [0.21, 1.405, 0.21, 1.41, 0.22, 1.41, 0.22, 1.405, 0.6613, 1.405, 0.6613, 1.41, 0.6587, 1.41, 0.6587, 1.405, 0.22, 1.405, 0.22, 1.41, 0.21, 1.41, 0.21, 1.405, 0.21, 0.5013, 0.22, 0.5013, 0.22, 0.4987, 0.21, 0.4987, 0.415, 0.74, 0.415, 0.76, 0.35, 0.76, 0.35, 0.74, 0.505, 0.71, 0.505, 0.695, 0.57, 0.695, 0.57, 0.71, 0.465, 0.725, 0.465, 0.73, 0.475, 0.73, 0.475, 0.725, 0.36, 0.725, 0.36, 0.73, 0.375, 0.73, 0.365, 0.725, 0.09839, 0.2964, 0.1084, 0.2964, 0.1084, 0.2864, 0.09839, 0.2864, 0.365, 0.725, 0.375, 0.73, 0.36, 0.73, 0.36, 0.725, 0.365, 0.714, 0.36, 0.709, 0.365, 0.704, 0.367, 0.708, 0.475, 0.74, 0.475, 0.76, 0.425, 0.76, 0.425, 0.74, 0.42, 0.76, 0.42, 0.74, 0.425, 0.74, 0.425, 0.76, 0.365, 0.714, 0.365, 0.725, 0.36, 0.725, 0.36, 0.709, 0.1101, 0.329, 0.1101, 0.34, 0.1001, 0.34, 0.1001, 0.329, 0.36, 0.709, 0.36, 0.725, 0.365, 0.725, 0.365, 0.714, 0.465, 0.709, 0.465, 0.725, 0.475, 0.725, 0.475, 0.709, 0.395, 0.702, 0.395, 0.698, 0.41, 0.7, 0.408, 0.705, 0.36, 0.709, 0.365, 0.714, 0.367, 0.708, 0.365, 0.704, 0.36, 0.565, 0.36, 0.575, 0.365, 0.575, 0.365, 0.565, 0.1101, 0.329, 0.1001, 0.329, 0.1001, 0.323, 0.1101, 0.323, 0.41, 0.7, 0.408, 0.705, 0.415, 0.715, 0.42, 0.7, 0.395, 0.698, 0.395, 0.702, 0.408, 0.705, 0.41, 0.7, 0.1284, 0.2964, 0.1284, 0.2864, 0.1414, 0.2864, 0.1414, 0.2964, 0.395, 0.565, 0.395, 0.575, 0.41, 0.575, 0.41, 0.565, 0.1101, 0.313, 0.1001, 0.313, 0.1001, 0.323, 0.1101, 0.323, 0.41, 0.565, 0.41, 0.575, 0.42, 0.575, 0.42, 0.565, 0.408, 0.705, 0.41, 0.7, 0.42, 0.7, 0.415, 0.715, 0.365, 0.565, 0.365, 0.575, 0.38, 0.575, 0.38, 0.565, 0.1004, 0.2964, 0.1004, 0.2864, 0.1134, 0.2864, 0.1134, 0.2964, 0.365, 0.704, 0.367, 0.708, 0.38, 0.702, 0.38, 0.698, 0.367, 0.708, 0.365, 0.704, 0.38, 0.698, 0.38, 0.702, 0.38, 0.565, 0.38, 0.575, 0.395, 0.575, 0.395, 0.565, 0.1134, 0.2964, 0.1134, 0.2864, 0.1284, 0.2864, 0.1284, 0.2964, 0.38, 0.698, 0.38, 0.702, 0.395, 0.702, 0.395, 0.698, 0.38, 0.702, 0.38, 0.698, 0.395, 0.698, 0.395, 0.702, 0.135, 1.48, 0.131, 1.473, 0.127, 1.475, 0.13, 1.48, 0.6575, 1.49, 0.6575, 1.485, 0.6625, 1.485, 0.6625, 1.49, 0.13, 1.49, 0.13, 1.485, 0.135, 1.485, 0.14, 1.49, 0.6625, 1.49, 0.6625, 1.485, 0.6575, 1.485, 0.6575, 1.49, 0.6575, 1.485, 0.6575, 1.48, 0.6625, 1.48, 0.6625, 1.485, 0.131, 1.473, 0.119, 1.467, 0.119, 1.47, 0.127, 1.475, 0.14, 1.49, 0.135, 1.485, 0.13, 1.485, 0.13, 1.49, 0.131, 0.4975, 0.119, 0.4975, 0.119, 0.5025, 0.131, 0.5025, 0.6625, 1.467, 0.6575, 1.467, 0.6575, 1.47, 0.6625, 1.47, 0.6575, 1.48, 0.6575, 1.473, 0.6625, 1.473, 0.6625, 1.48, 0.127, 1.475, 0.119, 1.47, 0.119, 1.467, 0.131, 1.473, 0.6625, 1.48, 0.6625, 1.475, 0.6575, 1.475, 0.6575, 1.48, 0.13, 1.48, 0.127, 1.475, 0.131, 1.473, 0.135, 1.48, 0.6625, 1.485, 0.6625, 1.48, 0.6575, 1.48, 0.6575, 1.485, 0.13, 1.485, 0.13, 1.48, 0.135, 1.48, 0.135, 1.485, 0.127, 0.5025, 0.119, 0.5025, 0.119, 0.4975, 0.127, 0.4975, 0.135, 1.485, 0.135, 1.48, 0.13, 1.48, 0.13, 1.485, 0.345, 0.76, 0.33, 0.76, 0.33, 0.74, 0.345, 0.74, 0.205, 0.695, 0.205, 0.71, 0.14, 0.71, 0.14, 0.695, 0.33, 0.74, 0.33, 0.76, 0.265, 0.76, 0.265, 0.74, 0.25, 0.27, 0.1, 0.27, 0.1, 0.26, 0.25, 0.26, 0.25, 0.3, 0.1, 0.3, 0.1, 0.29, 0.25, 0.29, 0.25, 0.28, 0.1, 0.28, 0.1, 0.27, 0.25, 0.27, 0.25, 0.26, 0.1, 0.26, 0.1, 0.25, 0.25, 0.25, 0.25, 0.29, 0.1, 0.29, 0.1, 0.28, 0.25, 0.28, 0.25, 0.25, 0.1, 0.25, 0.1, 0.24, 0.25, 0.24, 0.08854, 0.3185, 0.09, 0.315, 0.08854, 0.3115, 0.085, 0.31, 0.08146, 0.3115, 0.08, 0.315, 0.08146, 0.3185, 0.085, 0.32, 0.25, 0.32, 0.1, 0.32, 0.1, 0.31, 0.25, 0.31, 0.25, 0.31, 0.1, 0.31, 0.1, 0.3, 0.25, 0.3, 0.31, 0.7, 0.3, 0.7, 0.2959, 0.69, 0.305, 0.69, 0.315, 0.71, 0.31, 0.7, 0.305, 0.69, 0.325, 0.7, 0.1346, 0.1967, 0.1246, 0.1967, 0.1246, 0.1717, 0.1346, 0.1717, 0.1346, 0.1717, 0.1146, 0.1717, 0.1146, 0.1967, 0.1346, 0.1967, 0.55, 0.76, 0.55, 0.74, 0.56, 0.74, 0.56, 0.76, 0.3677, 0.64, 0.3427, 0.64, 0.3427, 0.62, 0.3677, 0.62, 0.3677, 0.69, 0.3427, 0.69, 0.3427, 0.68, 0.3677, 0.68, 0.405, 0.69, 0.4, 0.7, 0.395, 0.71, 0.385, 0.7, 0.455, 0.7, 0.445, 0.7, 0.4459, 0.69, 0.455, 0.69, 0.3677, 0.62, 0.3427, 0.62, 0.3427, 0.61, 0.3677, 0.61, 0.18, 0.515, 0.18, 0.485, 0.17, 0.4875, 0.17, 0.5125, 0.33, 0.62, 0.32, 0.62, 0.32, 0.61, 0.33, 0.61, 0.435, 0.62, 0.425, 0.62, 0.425, 0.61, 0.435, 0.61, 0.25, 0.73, 0.26, 0.72, 0.26, 0.73, 0.3677, 0.68, 0.3427, 0.68, 0.3427, 0.64, 0.3677, 0.64, 0.48, 0.76, 0.48, 0.74, 0.55, 0.74, 0.55, 0.76, 0.305, 0.68, 0.2959, 0.6818, 0.3159, 0.6364, 0.325, 0.64, 0.4141, 0.6818, 0.405, 0.68, 0.385, 0.64, 0.3941, 0.6364, 0.3159, 0.6364, 0.32, 0.62, 0.33, 0.62, 0.325, 0.64, 0.39, 0.62, 0.3941, 0.6364, 0.385, 0.64, 0.38, 0.62, 0.455, 0.69, 0.4459, 0.69, 0.4459, 0.6882, 0.4141, 0.69, 0.405, 0.69, 0.405, 0.68, 0.4141, 0.6818, 0.2959, 0.69, 0.2641, 0.69, 0.2641, 0.6882, 0.2959, 0.6818, 0.435, 0.62, 0.4259, 0.6236, 0.425, 0.62, 0.4459, 0.69, 0.4141, 0.69, 0.4141, 0.6818, 0.4459, 0.6882, 0.275, 0.62, 0.285, 0.62, 0.2841, 0.6236, 0.425, 0.62, 0.4259, 0.6236, 0.3941, 0.6364, 0.39, 0.62, 0.455, 0.69, 0.4459, 0.6882, 0.4259, 0.6236, 0.435, 0.62, 0.2841, 0.6236, 0.285, 0.62, 0.32, 0.62, 0.3159, 0.6364, 0.2641, 0.6882, 0.255, 0.69, 0.275, 0.62, 0.2841, 0.6236, 0.4459, 0.6882, 0.4141, 0.6818, 0.3941, 0.6364, 0.4259, 0.6236, 0.26, 0.72, 0.3, 0.72, 0.3, 0.73, 0.26, 0.73, 0.2959, 0.6818, 0.2641, 0.6882, 0.2841, 0.6236, 0.3159, 0.6364, 0.39, 0.62, 0.38, 0.62, 0.38, 0.61, 0.39, 0.61, 0.205, 0.76, 0.205, 0.74, 0.215, 0.74, 0.215, 0.76, 0.285, 0.62, 0.275, 0.62, 0.275, 0.61, 0.285, 0.61, 0.425, 0.62, 0.39, 0.62, 0.39, 0.61, 0.425, 0.61, 0.225, 0.5125, 0.225, 0.4875, 0.215, 0.485, 0.215, 0.515, 0.32, 0.62, 0.285, 0.62, 0.285, 0.61, 0.32, 0.61, 0.41, 0.7, 0.4, 0.7, 0.405, 0.69, 0.4141, 0.69, 0.215, 0.515, 0.215, 0.485, 0.18, 0.485, 0.18, 0.515, 0.265, 0.7, 0.255, 0.7, 0.255, 0.69, 0.2641, 0.69, 0.445, 0.7, 0.41, 0.7, 0.4141, 0.69, 0.4459, 0.69, 0.2641, 0.69, 0.255, 0.69, 0.2641, 0.6882, 0.3, 0.7, 0.265, 0.7, 0.2641, 0.69, 0.2959, 0.69, 0.305, 0.69, 0.2959, 0.69, 0.2959, 0.6818, 0.305, 0.68, 0.3, 0.73, 0.3, 0.72, 0.31, 0.73, 0.17, 0.76, 0.17, 0.74, 0.205, 0.74, 0.205, 0.76, 0.255, 0.7, 0.265, 0.7, 0.265, 0.71, 0.255, 0.71, 0.155, 0.76, 0.155, 0.74, 0.17, 0.74, 0.17, 0.76, 0.315, 0.71, 0.3, 0.71, 0.3, 0.7, 0.31, 0.7, 0.265, 0.7, 0.3, 0.7, 0.3, 0.71, 0.265, 0.71, 0.455, 0.7, 0.455, 0.71, 0.445, 0.71, 0.445, 0.7, 0.41, 0.71, 0.41, 0.7, 0.445, 0.7, 0.445, 0.71, 0.395, 0.71, 0.4, 0.7, 0.41, 0.7, 0.41, 0.71, 0.46, 0.73, 0.45, 0.72, 0.45, 0.73, 0.45, 0.72, 0.41, 0.72, 0.41, 0.73, 0.45, 0.73, 0.41, 0.73, 0.41, 0.72, 0.4, 0.73, 0.655, -0.49, 0.665, -0.49, 0.665, -0.47, 0.655, -0.47, 0.255, 0.69, 0.255, 0.7, 0.205, 0.695, 0.205, 0.69, 0.505, 0.695, 0.455, 0.7, 0.455, 0.69, 0.505, 0.69, 0.505, 0.71, 0.455, 0.71, 0.455, 0.7, 0.505, 0.695, 0.205, 0.695, 0.255, 0.7, 0.255, 0.71, 0.205, 0.71, 0.265, 0.76, 0.215, 0.76, 0.215, 0.74, 0.265, 0.74, 0.26, 0.37, 0.09, 0.37, 0.09, 0.37, 0.26, 0.37, 0.26, 0.37, 0.09, 0.37, 0.09, 0.36, 0.26, 0.36, 0.26, 0.36, 0.09, 0.36, 0.09, 0.35, 0.26, 0.35, 0.26, 0.35, 0.09, 0.35, 0.09, 0.34, 0.26, 0.34, 0.26, 0.34, 0.09, 0.34, 0.09, 0.34, 0.26, 0.34, 0.26, 0.34, 0.09, 0.34, 0.09, 0.33, 0.26, 0.33, 0.08207, 0.3921, 0.085, 0.385, 0.08207, 0.3779, 0.075, 0.375, 0.06793, 0.3779, 0.065, 0.385, 0.06793, 0.3921, 0.075, 0.395, 0.26, 0.39, 0.09, 0.39, 0.09, 0.38, 0.26, 0.38, 0.26, 0.38, 0.09, 0.38, 0.09, 0.37, 0.26, 0.37])
me_cube.materials.append(mat_material)
me_cube.use_remesh_preserve_volume = False
me_cube.use_remesh_preserve_attributes = False
me_cube.use_mirror_vertex_groups = False
me_cube.update()

# ---- objects
ob_hammer = bpy.data.objects.new('Hammer', me_cube_004)
ob_magazine = bpy.data.objects.new('Magazine', me_cube_002)
ob_slide = bpy.data.objects.new('Slide', me_cube_001)
ob_frame = bpy.data.objects.new('Frame', me_cube)
ob_lamp = bpy.data.objects.new('Lamp', light_lamp)
ob_camera = bpy.data.objects.new('Camera', cam_camera)

# ---- transforms, parenting, visibility, modifiers, constraints
ob_hammer.location = (0.035, 0.0, 0.015)
ob_hammer.scale = (1.0, 1.0, 1.0)
ob_hammer.lock_rotations_4d = False
ob_hammer.empty_display_type = 'ARROWS'
ob_hammer.lineart.crease_threshold = 0.0
ob_magazine.location = (0.02, 0.0, -0.04)
ob_magazine.scale = (1.0, 1.0, 1.0)
ob_magazine.lock_rotations_4d = False
ob_magazine.empty_display_type = 'ARROWS'
ob_magazine.lineart.crease_threshold = 0.0
ob_slide.location = (-0.03, 0.0, 0.02)
ob_slide.scale = (1.0, 1.0, 1.0)
ob_slide.lock_rotations_4d = False
ob_slide.empty_display_type = 'ARROWS'
ob_slide.lineart.crease_threshold = 0.0
ob_frame.location = (-1.49e-08, 0.0, 2.98e-08)
ob_frame.scale = (1.0, 1.0, 1.0)
ob_frame.lock_rotations_4d = False
ob_frame.empty_display_type = 'ARROWS'
ob_frame.lineart.crease_threshold = 0.0
ob_lamp.location = (0.2576, 0.1005, 0.4904)
ob_lamp.rotation_euler = (0.6503, 0.05522, 1.866)
ob_lamp.scale = (0.1, 0.1, 0.1)
ob_lamp.lock_rotations_4d = False
ob_lamp.empty_display_type = 'ARROWS'
ob_lamp.color = (0.0, 0.0, 0.0, 0.0)
ob_lamp.lineart.crease_threshold = 0.0
ob_camera.location = (0.5981, -0.6508, 0.4344)
ob_camera.rotation_euler = (1.109, 0.0, 0.8149)
ob_camera.scale = (0.1, 0.1, 0.1)
ob_camera.lock_rotations_4d = False
ob_camera.empty_display_type = 'ARROWS'
ob_camera.color = (0.0, 0.0, 0.0, 0.0)
ob_camera.display_type = 'WIRE'
ob_camera.lineart.crease_threshold = 0.0

# ---- collection membership
col_collection_1.objects.link(ob_hammer)
col_collection_1.objects.link(ob_magazine)
col_collection_1.objects.link(ob_slide)
col_collection_1.objects.link(ob_frame)
col_collection_1.objects.link(ob_lamp)
col_collection_1.objects.link(ob_camera)

# ---- scene / render settings (as saved in the file)
scene.camera = ob_camera
scene.frame_start = 1; scene.frame_end = 250; scene.frame_set(3)
scene.render.engine = 'CYCLES'
scene.render.resolution_percentage = 50
scene.render.dither_intensity = 0.0
scene.cycles.use_denoising = False
scene.cycles.samples = 128
scene.cycles.sampling_pattern = 'TABULATED_SOBOL'
scene.cycles.light_sampling_threshold = 0.0
scene.cycles.use_adaptive_sampling = False
scene.cycles.use_light_tree = False
scene.cycles.blur_glossy = 0.0
scene.cycles.sample_clamp_indirect = 0.0
scene.view_settings.view_transform = 'Standard'
bpy.context.view_layer.update()
